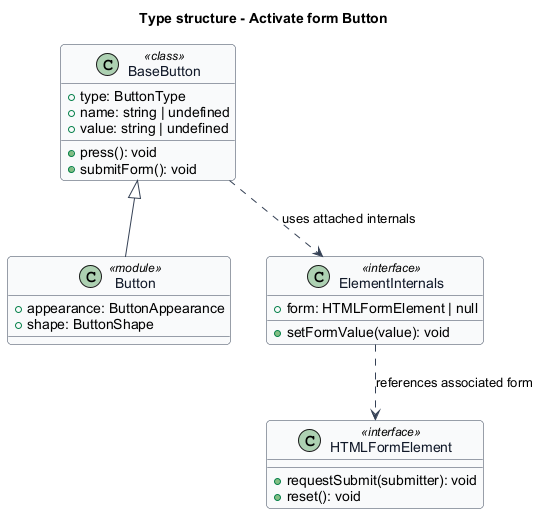

The diagram above was rendered by PlantUML. Its source (embedded in the PNG):
@startuml
skinparam backgroundColor #FFFFFF
skinparam shadowing false
skinparam roundcorner 8
skinparam defaultFontName Arial
skinparam ArrowColor #344054
skinparam class {
 BorderColor #344054
 FontColor #101828
 BackgroundColor #F9FAFB
}
title Type structure - Activate form Button
class "Button" as button <<module>> {
 +appearance: ButtonAppearance
 +shape: ButtonShape
}
class "BaseButton" as base <<class>> {
 +type: ButtonType
 +name: string | undefined
 +value: string | undefined
 +press(): void
 +submitForm(): void
}
class "ElementInternals" as internals <<interface>> {
 +form: HTMLFormElement | null
 +setFormValue(value): void
}
class "HTMLFormElement" as form <<interface>> {
 +requestSubmit(submitter): void
 +reset(): void
}
base <|-- button
base ..> internals : uses attached internals
internals ..> form : references associated form
@enduml